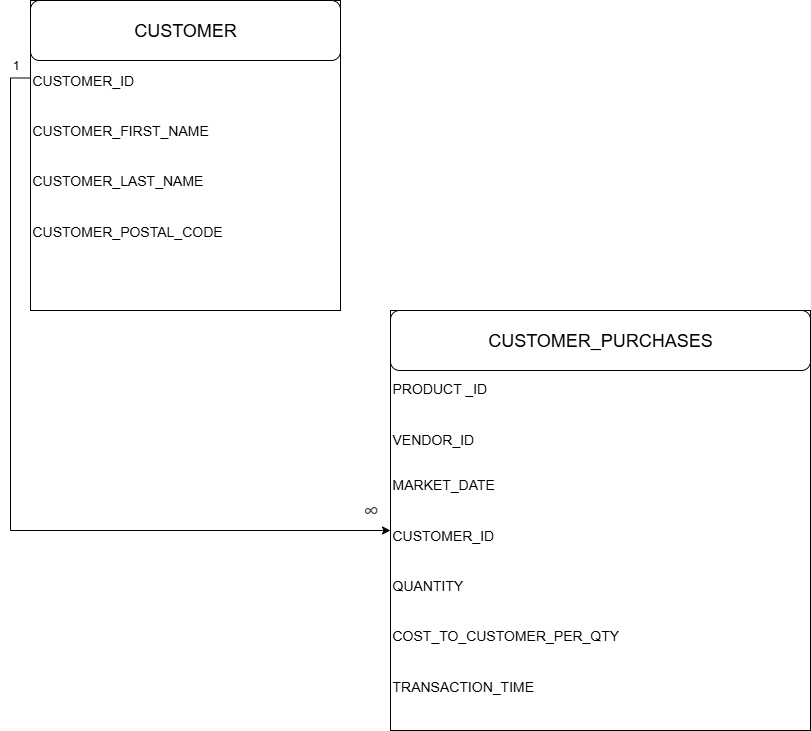

The diagram above was exported from draw.io. Its source (the exported page's mxGraphModel, read from the mxfile embedded in the PNG):
<mxGraphModel dx="1426" dy="749" grid="1" gridSize="10" guides="1" tooltips="1" connect="1" arrows="1" fold="1" page="1" pageScale="1" pageWidth="850" pageHeight="1100" math="0" shadow="0">
  <root>
    <mxCell id="0" />
    <mxCell id="1" parent="0" />
    <mxCell id="LyZfE5N8IYcPeEJEsFq3-5" style="edgeStyle=orthogonalEdgeStyle;rounded=0;orthogonalLoop=1;jettySize=auto;html=1;exitX=0;exitY=0.25;exitDx=0;exitDy=0;" edge="1" parent="1" source="LyZfE5N8IYcPeEJEsFq3-1" target="LyZfE5N8IYcPeEJEsFq3-2">
      <mxGeometry relative="1" as="geometry">
        <Array as="points">
          <mxPoint x="30" y="108" />
          <mxPoint x="30" y="560" />
        </Array>
      </mxGeometry>
    </mxCell>
    <mxCell id="LyZfE5N8IYcPeEJEsFq3-1" value="&lt;font style=&quot;font-size: 14px;&quot;&gt;CUSTOMER_ID&lt;/font&gt;&lt;div&gt;&lt;font style=&quot;font-size: 14px;&quot;&gt;&lt;br&gt;&lt;/font&gt;&lt;/div&gt;&lt;div&gt;&lt;font style=&quot;font-size: 14px;&quot;&gt;&lt;br&gt;&lt;/font&gt;&lt;/div&gt;&lt;div&gt;&lt;font style=&quot;font-size: 14px;&quot;&gt;CUSTOMER_FIRST_NAME&lt;/font&gt;&lt;/div&gt;&lt;div&gt;&lt;font style=&quot;font-size: 14px;&quot;&gt;&lt;br&gt;&lt;/font&gt;&lt;/div&gt;&lt;div&gt;&lt;font style=&quot;font-size: 14px;&quot;&gt;&lt;br&gt;&lt;/font&gt;&lt;/div&gt;&lt;div&gt;&lt;font style=&quot;font-size: 14px;&quot;&gt;CUSTOMER_LAST_NAME&lt;/font&gt;&lt;/div&gt;&lt;div&gt;&lt;font style=&quot;font-size: 14px;&quot;&gt;&lt;br&gt;&lt;/font&gt;&lt;/div&gt;&lt;div&gt;&lt;font style=&quot;font-size: 14px;&quot;&gt;&lt;br&gt;&lt;/font&gt;&lt;/div&gt;&lt;div&gt;&lt;font style=&quot;font-size: 14px;&quot;&gt;CUSTOMER_POSTAL_CODE&lt;/font&gt;&lt;/div&gt;" style="whiteSpace=wrap;html=1;aspect=fixed;align=left;" vertex="1" parent="1">
      <mxGeometry x="50" y="30" width="310" height="310" as="geometry" />
    </mxCell>
    <mxCell id="LyZfE5N8IYcPeEJEsFq3-2" value="&lt;div&gt;&lt;font style=&quot;font-size: 14px;&quot;&gt;&lt;br&gt;&lt;/font&gt;&lt;/div&gt;&lt;font style=&quot;font-size: 14px;&quot;&gt;&lt;div&gt;&lt;span style=&quot;background-color: transparent; color: light-dark(rgb(0, 0, 0), rgb(255, 255, 255));&quot;&gt;&lt;br&gt;&lt;/span&gt;&lt;/div&gt;&lt;div&gt;&lt;span style=&quot;background-color: transparent; color: light-dark(rgb(0, 0, 0), rgb(255, 255, 255));&quot;&gt;PRODUCT _ID&lt;/span&gt;&lt;/div&gt;&lt;/font&gt;&lt;div&gt;&lt;font style=&quot;font-size: 14px;&quot;&gt;&lt;br&gt;&lt;/font&gt;&lt;/div&gt;&lt;div&gt;&lt;font style=&quot;font-size: 14px;&quot;&gt;&lt;br&gt;&lt;/font&gt;&lt;/div&gt;&lt;div&gt;&lt;span style=&quot;font-size: 14px; background-color: transparent; color: light-dark(rgb(0, 0, 0), rgb(255, 255, 255));&quot;&gt;VENDOR_ID&lt;/span&gt;&lt;/div&gt;&lt;div&gt;&lt;br&gt;&lt;/div&gt;&lt;div&gt;&lt;br&gt;&lt;/div&gt;&lt;div&gt;&lt;font style=&quot;font-size: 14px;&quot;&gt;MARKET_DATE&lt;/font&gt;&lt;/div&gt;&lt;div&gt;&lt;span style=&quot;background-color: transparent; color: light-dark(rgb(0, 0, 0), rgb(255, 255, 255)); font-size: 14px;&quot;&gt;&lt;br&gt;&lt;/span&gt;&lt;/div&gt;&lt;div&gt;&lt;span style=&quot;background-color: transparent; color: light-dark(rgb(0, 0, 0), rgb(255, 255, 255)); font-size: 14px;&quot;&gt;&lt;br&gt;&lt;/span&gt;&lt;/div&gt;&lt;div&gt;&lt;span style=&quot;background-color: transparent; color: light-dark(rgb(0, 0, 0), rgb(255, 255, 255)); font-size: 14px;&quot;&gt;CUSTOMER_ID&lt;/span&gt;&lt;/div&gt;&lt;div&gt;&lt;font style=&quot;font-size: 14px;&quot;&gt;&lt;br&gt;&lt;/font&gt;&lt;/div&gt;&lt;div&gt;&lt;font style=&quot;font-size: 14px;&quot;&gt;&lt;br&gt;&lt;/font&gt;&lt;/div&gt;&lt;div&gt;&lt;font style=&quot;font-size: 14px;&quot;&gt;QUANTITY&lt;/font&gt;&lt;/div&gt;&lt;div&gt;&lt;font style=&quot;font-size: 14px;&quot;&gt;&lt;br&gt;&lt;/font&gt;&lt;/div&gt;&lt;div&gt;&lt;font style=&quot;font-size: 14px;&quot;&gt;&lt;br&gt;&lt;/font&gt;&lt;/div&gt;&lt;div&gt;&lt;span style=&quot;font-size: 14px; background-color: transparent; color: light-dark(rgb(0, 0, 0), rgb(255, 255, 255));&quot;&gt;COST_TO_CUSTOMER_PER_QTY&lt;/span&gt;&lt;/div&gt;&lt;div&gt;&lt;font style=&quot;font-size: 14px;&quot;&gt;&lt;br&gt;&lt;/font&gt;&lt;/div&gt;&lt;div&gt;&lt;font style=&quot;font-size: 14px;&quot;&gt;&lt;br&gt;&lt;/font&gt;&lt;/div&gt;&lt;div&gt;&lt;font style=&quot;font-size: 14px;&quot;&gt;TRANSACTION_TIME&amp;nbsp;&lt;/font&gt;&lt;/div&gt;" style="whiteSpace=wrap;html=1;aspect=fixed;align=left;" vertex="1" parent="1">
      <mxGeometry x="410" y="340" width="420" height="420" as="geometry" />
    </mxCell>
    <mxCell id="LyZfE5N8IYcPeEJEsFq3-3" value="&lt;font style=&quot;font-size: 18px;&quot;&gt;CUSTOMER&lt;/font&gt;" style="rounded=1;whiteSpace=wrap;html=1;" vertex="1" parent="1">
      <mxGeometry x="50" y="30" width="310" height="60" as="geometry" />
    </mxCell>
    <mxCell id="LyZfE5N8IYcPeEJEsFq3-4" value="&lt;font style=&quot;font-size: 18px;&quot;&gt;CUSTOMER_PURCHASES&lt;/font&gt;" style="rounded=1;whiteSpace=wrap;html=1;" vertex="1" parent="1">
      <mxGeometry x="410" y="340" width="420" height="60" as="geometry" />
    </mxCell>
    <mxCell id="LyZfE5N8IYcPeEJEsFq3-11" value="1" style="text;html=1;align=center;verticalAlign=middle;resizable=0;points=[];autosize=1;strokeColor=none;fillColor=none;strokeWidth=1;" vertex="1" parent="1">
      <mxGeometry x="20" y="80" width="30" height="30" as="geometry" />
    </mxCell>
    <mxCell id="LyZfE5N8IYcPeEJEsFq3-12" value="&lt;span style=&quot;color: rgb(64, 64, 64); font-family: -apple-system, BlinkMacSystemFont, &amp;quot;Helvetica Neue&amp;quot;, Helvetica, Arial, sans-serif; font-size: 22px; text-wrap-mode: wrap; background-color: rgb(255, 255, 255);&quot;&gt;∞&lt;/span&gt;" style="text;html=1;align=center;verticalAlign=middle;resizable=0;points=[];autosize=1;strokeColor=none;fillColor=none;" vertex="1" parent="1">
      <mxGeometry x="370" y="520" width="40" height="40" as="geometry" />
    </mxCell>
  </root>
</mxGraphModel>